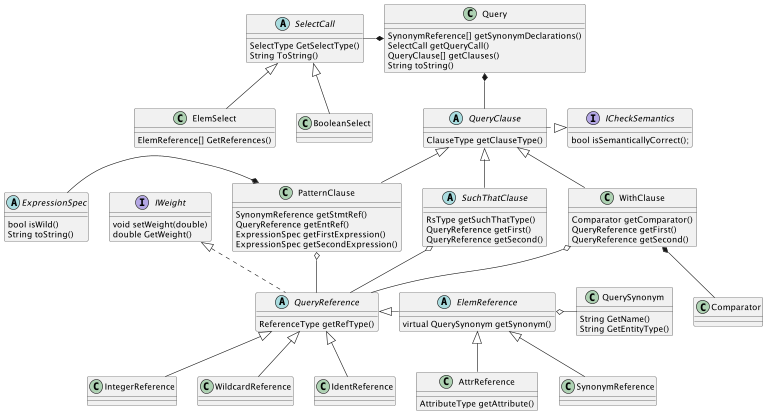

The diagram above was rendered by PlantUML. Its source (embedded in the PNG):
@startuml

class Query {
    SynonymReference[] getSynonymDeclarations()
    SelectCall getQueryCall()
    QueryClause[] getClauses()
    String toString()
}

interface ICheckSemantics {
  bool isSemanticallyCorrect();
}

interface IWeight {
    void setWeight(double)
    double GetWeight()
}

class QuerySynonym {
    String GetName()
    String GetEntityType()
}

abstract SelectCall {
    SelectType GetSelectType()
    String ToString()
}
class ElemSelect {
    ElemReference[] GetReferences()
}
class BooleanSelect

abstract QueryReference{
    ReferenceType getRefType()
}
class WildcardReference
class IdentReference
class IntegerReference
abstract ElemReference {
    virtual QuerySynonym getSynonym()
}
class SynonymReference
class AttrReference  {
    AttributeType getAttribute()
}

abstract class QueryClause {
    ClauseType getClauseType()
}
abstract class SuchThatClause {
    RsType getSuchThatType()
    QueryReference getFirst()
    QueryReference getSecond()
}
class WithClause {
    Comparator getComparator()
    QueryReference getFirst()
    QueryReference getSecond()
}
class Comparator
class PatternClause  {
    SynonymReference getStmtRef()
    QueryReference getEntRef()
    ExpressionSpec getFirstExpression()
    ExpressionSpec getSecondExpression()
}

abstract ExpressionSpec {
    bool isWild()
    String toString()
}

Query *-left- SelectCall
Query *-down- QueryClause

SelectCall <|-down- ElemSelect
SelectCall <|-down- BooleanSelect

IWeight <|.down. QueryReference
QueryReference <|-down- IdentReference
QueryReference <|-down- IntegerReference
QueryReference <|-down- WildcardReference
QueryReference <|-right- ElemReference

ElemReference <|-down- SynonymReference
ElemReference <|-down- AttrReference
ElemReference o-right- QuerySynonym

ICheckSemantics <|.left. QueryClause

QueryClause <|-down- SuchThatClause
QueryClause <|-down- PatternClause
QueryClause <|-down- WithClause

SuchThatClause o-down- QueryReference

PatternClause o-down- QueryReference
PatternClause *-left- ExpressionSpec

WithClause o-down- QueryReference
WithClause *-down- Comparator
@enduml